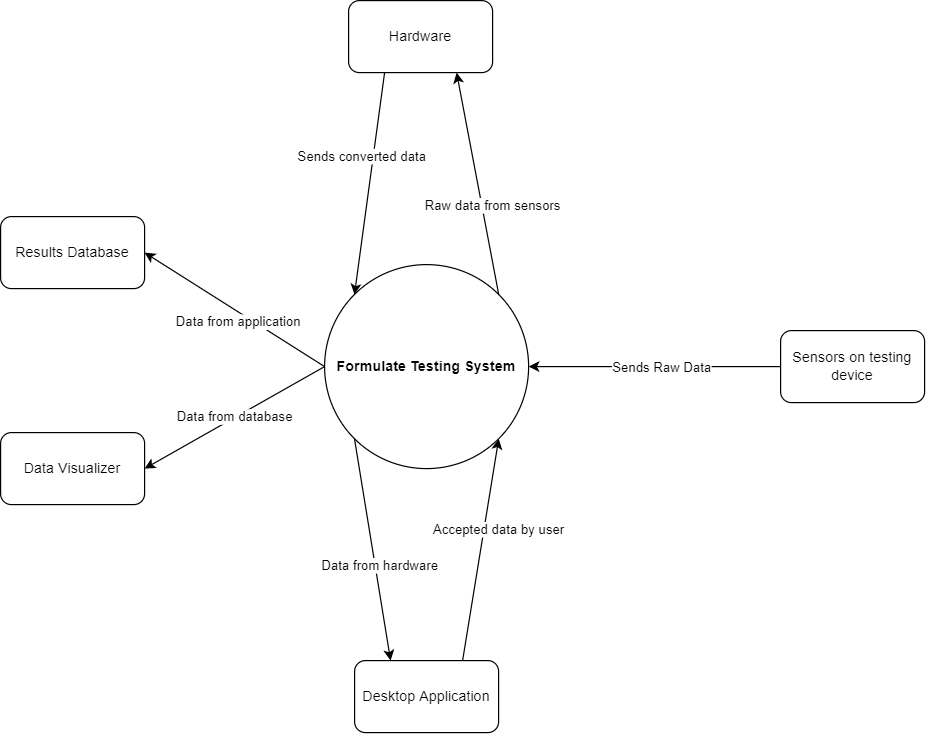

The diagram above was exported from draw.io. Its source (the exported page's mxGraphModel, read from the mxfile embedded in the PNG):
<mxGraphModel dx="1422" dy="737" grid="1" gridSize="10" guides="1" tooltips="1" connect="1" arrows="1" fold="1" page="1" pageScale="1" pageWidth="850" pageHeight="1100" math="0" shadow="0">
  <root>
    <mxCell id="0" />
    <mxCell id="1" parent="0" />
    <mxCell id="Fi0XIaOowaRqrPFrvLWg-1" value="&lt;b&gt;Formulate Testing System&lt;/b&gt;" style="ellipse;whiteSpace=wrap;html=1;aspect=fixed;" parent="1" vertex="1">
      <mxGeometry x="320" y="300" width="170" height="170" as="geometry" />
    </mxCell>
    <mxCell id="Fi0XIaOowaRqrPFrvLWg-4" value="Hardware" style="rounded=1;whiteSpace=wrap;html=1;" parent="1" vertex="1">
      <mxGeometry x="340" y="80" width="120" height="60" as="geometry" />
    </mxCell>
    <mxCell id="Fi0XIaOowaRqrPFrvLWg-12" value="" style="endArrow=classic;html=1;rounded=0;exitX=0.25;exitY=1;exitDx=0;exitDy=0;entryX=0;entryY=0;entryDx=0;entryDy=0;" parent="1" source="Fi0XIaOowaRqrPFrvLWg-4" target="Fi0XIaOowaRqrPFrvLWg-1" edge="1">
      <mxGeometry width="50" height="50" relative="1" as="geometry">
        <mxPoint x="400" y="330" as="sourcePoint" />
        <mxPoint x="350" y="320" as="targetPoint" />
      </mxGeometry>
    </mxCell>
    <mxCell id="Fi0XIaOowaRqrPFrvLWg-13" value="Sends converted data" style="edgeLabel;html=1;align=center;verticalAlign=middle;resizable=0;points=[];" parent="Fi0XIaOowaRqrPFrvLWg-12" vertex="1" connectable="0">
      <mxGeometry x="-0.1283" y="-1" relative="1" as="geometry">
        <mxPoint x="-8" y="-11" as="offset" />
      </mxGeometry>
    </mxCell>
    <mxCell id="Fi0XIaOowaRqrPFrvLWg-14" value="Sensors on testing device" style="rounded=1;whiteSpace=wrap;html=1;" parent="1" vertex="1">
      <mxGeometry x="700" y="355" width="120" height="60" as="geometry" />
    </mxCell>
    <mxCell id="Fi0XIaOowaRqrPFrvLWg-15" value="" style="endArrow=classic;html=1;rounded=0;entryX=1;entryY=0.5;entryDx=0;entryDy=0;exitX=0;exitY=0.5;exitDx=0;exitDy=0;" parent="1" source="Fi0XIaOowaRqrPFrvLWg-14" target="Fi0XIaOowaRqrPFrvLWg-1" edge="1">
      <mxGeometry width="50" height="50" relative="1" as="geometry">
        <mxPoint x="400" y="330" as="sourcePoint" />
        <mxPoint x="450" y="280" as="targetPoint" />
      </mxGeometry>
    </mxCell>
    <mxCell id="Fi0XIaOowaRqrPFrvLWg-16" value="Sends Raw Data" style="edgeLabel;html=1;align=center;verticalAlign=middle;resizable=0;points=[];" parent="Fi0XIaOowaRqrPFrvLWg-15" vertex="1" connectable="0">
      <mxGeometry x="0.205" y="1" relative="1" as="geometry">
        <mxPoint x="27" y="-1" as="offset" />
      </mxGeometry>
    </mxCell>
    <mxCell id="Fi0XIaOowaRqrPFrvLWg-17" value="" style="endArrow=classic;html=1;rounded=0;entryX=0.75;entryY=1;entryDx=0;entryDy=0;exitX=1;exitY=0;exitDx=0;exitDy=0;" parent="1" source="Fi0XIaOowaRqrPFrvLWg-1" target="Fi0XIaOowaRqrPFrvLWg-4" edge="1">
      <mxGeometry width="50" height="50" relative="1" as="geometry">
        <mxPoint x="400" y="330" as="sourcePoint" />
        <mxPoint x="450" y="280" as="targetPoint" />
      </mxGeometry>
    </mxCell>
    <mxCell id="Fi0XIaOowaRqrPFrvLWg-18" value="Raw data from sensors" style="edgeLabel;html=1;align=center;verticalAlign=middle;resizable=0;points=[];" parent="Fi0XIaOowaRqrPFrvLWg-17" vertex="1" connectable="0">
      <mxGeometry x="-0.237" y="1" relative="1" as="geometry">
        <mxPoint x="9" y="-4" as="offset" />
      </mxGeometry>
    </mxCell>
    <mxCell id="Fi0XIaOowaRqrPFrvLWg-19" value="Desktop Application" style="rounded=1;whiteSpace=wrap;html=1;" parent="1" vertex="1">
      <mxGeometry x="345" y="630" width="120" height="60" as="geometry" />
    </mxCell>
    <mxCell id="Fi0XIaOowaRqrPFrvLWg-20" value="" style="endArrow=classic;html=1;rounded=0;entryX=0.25;entryY=0;entryDx=0;entryDy=0;exitX=0;exitY=1;exitDx=0;exitDy=0;" parent="1" source="Fi0XIaOowaRqrPFrvLWg-1" target="Fi0XIaOowaRqrPFrvLWg-19" edge="1">
      <mxGeometry width="50" height="50" relative="1" as="geometry">
        <mxPoint x="450" y="550" as="sourcePoint" />
        <mxPoint x="500" y="500" as="targetPoint" />
      </mxGeometry>
    </mxCell>
    <mxCell id="Fi0XIaOowaRqrPFrvLWg-21" value="Data from hardware" style="edgeLabel;html=1;align=center;verticalAlign=middle;resizable=0;points=[];" parent="Fi0XIaOowaRqrPFrvLWg-20" vertex="1" connectable="0">
      <mxGeometry x="-0.2359" y="1" relative="1" as="geometry">
        <mxPoint x="8" y="34" as="offset" />
      </mxGeometry>
    </mxCell>
    <mxCell id="Fi0XIaOowaRqrPFrvLWg-23" value="" style="endArrow=classic;html=1;rounded=0;exitX=0.75;exitY=0;exitDx=0;exitDy=0;entryX=1;entryY=1;entryDx=0;entryDy=0;" parent="1" source="Fi0XIaOowaRqrPFrvLWg-19" target="Fi0XIaOowaRqrPFrvLWg-1" edge="1">
      <mxGeometry width="50" height="50" relative="1" as="geometry">
        <mxPoint x="630" y="510" as="sourcePoint" />
        <mxPoint x="680" y="460" as="targetPoint" />
      </mxGeometry>
    </mxCell>
    <mxCell id="Fi0XIaOowaRqrPFrvLWg-24" value="Accepted data by user" style="edgeLabel;html=1;align=center;verticalAlign=middle;resizable=0;points=[];" parent="Fi0XIaOowaRqrPFrvLWg-23" vertex="1" connectable="0">
      <mxGeometry x="0.1601" relative="1" as="geometry">
        <mxPoint x="12" y="-2" as="offset" />
      </mxGeometry>
    </mxCell>
    <mxCell id="Fi0XIaOowaRqrPFrvLWg-25" value="Results Database" style="rounded=1;whiteSpace=wrap;html=1;" parent="1" vertex="1">
      <mxGeometry x="50" y="260" width="120" height="60" as="geometry" />
    </mxCell>
    <mxCell id="Fi0XIaOowaRqrPFrvLWg-26" value="" style="endArrow=classic;html=1;rounded=0;exitX=0;exitY=0.5;exitDx=0;exitDy=0;entryX=1;entryY=0.5;entryDx=0;entryDy=0;" parent="1" source="Fi0XIaOowaRqrPFrvLWg-1" target="Fi0XIaOowaRqrPFrvLWg-25" edge="1">
      <mxGeometry width="50" height="50" relative="1" as="geometry">
        <mxPoint x="240" y="510" as="sourcePoint" />
        <mxPoint x="300" y="540" as="targetPoint" />
      </mxGeometry>
    </mxCell>
    <mxCell id="Fi0XIaOowaRqrPFrvLWg-27" value="Data from application" style="edgeLabel;html=1;align=center;verticalAlign=middle;resizable=0;points=[];" parent="Fi0XIaOowaRqrPFrvLWg-26" vertex="1" connectable="0">
      <mxGeometry x="-0.2084" y="1" relative="1" as="geometry">
        <mxPoint x="-13" y="-1" as="offset" />
      </mxGeometry>
    </mxCell>
    <mxCell id="1W-kFPdbLYUcBasfqVDm-1" value="Data Visualizer" style="rounded=1;whiteSpace=wrap;html=1;" vertex="1" parent="1">
      <mxGeometry x="50" y="440" width="120" height="60" as="geometry" />
    </mxCell>
    <mxCell id="1W-kFPdbLYUcBasfqVDm-2" value="Data from database" style="endArrow=classic;html=1;rounded=0;entryX=1;entryY=0.5;entryDx=0;entryDy=0;exitX=0;exitY=0.5;exitDx=0;exitDy=0;" edge="1" parent="1" source="Fi0XIaOowaRqrPFrvLWg-1" target="1W-kFPdbLYUcBasfqVDm-1">
      <mxGeometry width="50" height="50" relative="1" as="geometry">
        <mxPoint x="250" y="465" as="sourcePoint" />
        <mxPoint x="300" y="415" as="targetPoint" />
      </mxGeometry>
    </mxCell>
  </root>
</mxGraphModel>